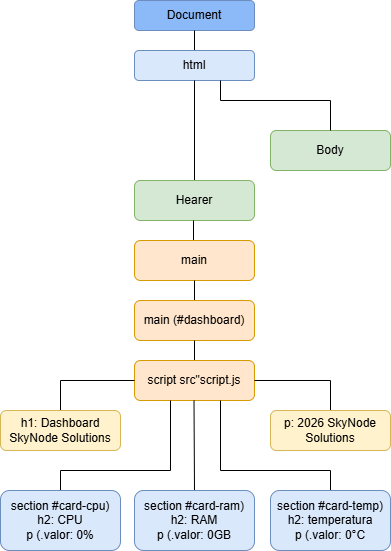

The diagram above was exported from draw.io. Its source (the exported page's mxGraphModel, read from the mxfile embedded in the PNG):
<mxGraphModel dx="1426" dy="785" grid="1" gridSize="10" guides="1" tooltips="1" connect="1" arrows="1" fold="1" page="1" pageScale="1" pageWidth="827" pageHeight="1169" math="0" shadow="0">
  <root>
    <mxCell id="0" />
    <mxCell id="1" parent="0" />
    <mxCell id="30EqNFSg-Qs0mW2wYtIa-1" parent="1" style="rounded=1;whiteSpace=wrap;html=1;fillColor=light-dark(#8cb9f8, #1d293b);strokeColor=#6c8ebf;" value="Document" vertex="1">
      <mxGeometry height="30" width="120" x="354" y="30" as="geometry" />
    </mxCell>
    <mxCell id="30EqNFSg-Qs0mW2wYtIa-2" edge="1" parent="1" style="endArrow=none;html=1;rounded=0;" value="">
      <mxGeometry height="50" relative="1" width="50" as="geometry">
        <mxPoint x="414" y="80" as="sourcePoint" />
        <mxPoint x="414" y="60" as="targetPoint" />
      </mxGeometry>
    </mxCell>
    <mxCell id="30EqNFSg-Qs0mW2wYtIa-3" parent="1" style="rounded=1;whiteSpace=wrap;html=1;fillColor=#dae8fc;strokeColor=#6c8ebf;" value="html" vertex="1">
      <mxGeometry height="30" width="120" x="354" y="80" as="geometry" />
    </mxCell>
    <mxCell id="30EqNFSg-Qs0mW2wYtIa-4" edge="1" parent="1" style="endArrow=none;html=1;rounded=0;" value="">
      <mxGeometry height="50" relative="1" width="50" as="geometry">
        <mxPoint x="414" y="210" as="sourcePoint" />
        <mxPoint x="414" y="110" as="targetPoint" />
      </mxGeometry>
    </mxCell>
    <mxCell id="30EqNFSg-Qs0mW2wYtIa-6" edge="1" parent="1" style="endArrow=none;html=1;rounded=0;" value="">
      <mxGeometry height="50" relative="1" width="50" as="geometry">
        <mxPoint x="440" y="130" as="sourcePoint" />
        <mxPoint x="440" y="110" as="targetPoint" />
      </mxGeometry>
    </mxCell>
    <mxCell id="30EqNFSg-Qs0mW2wYtIa-8" edge="1" parent="1" style="endArrow=none;html=1;rounded=0;" value="">
      <mxGeometry height="50" relative="1" width="50" as="geometry">
        <mxPoint x="550" y="130" as="sourcePoint" />
        <mxPoint x="440" y="130" as="targetPoint" />
      </mxGeometry>
    </mxCell>
    <mxCell id="30EqNFSg-Qs0mW2wYtIa-9" parent="1" style="rounded=1;whiteSpace=wrap;html=1;fillColor=#d5e8d4;strokeColor=#82b366;" value="Hearer" vertex="1">
      <mxGeometry height="40" width="120" x="354" y="210" as="geometry" />
    </mxCell>
    <mxCell id="30EqNFSg-Qs0mW2wYtIa-10" parent="1" style="rounded=1;whiteSpace=wrap;html=1;fillColor=#d5e8d4;strokeColor=#82b366;" value="Body" vertex="1">
      <mxGeometry height="40" width="120" x="490" y="160" as="geometry" />
    </mxCell>
    <mxCell id="30EqNFSg-Qs0mW2wYtIa-11" edge="1" parent="1" source="30EqNFSg-Qs0mW2wYtIa-10" style="endArrow=none;html=1;rounded=0;exitX=0.5;exitY=0;exitDx=0;exitDy=0;" value="">
      <mxGeometry height="50" relative="1" width="50" as="geometry">
        <mxPoint x="500" y="190" as="sourcePoint" />
        <mxPoint x="550" y="130" as="targetPoint" />
      </mxGeometry>
    </mxCell>
    <mxCell id="30EqNFSg-Qs0mW2wYtIa-12" edge="1" parent="1" style="endArrow=none;html=1;rounded=0;" value="">
      <mxGeometry height="50" relative="1" width="50" as="geometry">
        <mxPoint x="413" y="270" as="sourcePoint" />
        <mxPoint x="413" y="250" as="targetPoint" />
      </mxGeometry>
    </mxCell>
    <mxCell id="30EqNFSg-Qs0mW2wYtIa-13" parent="1" style="rounded=1;whiteSpace=wrap;html=1;fillColor=#ffe6cc;strokeColor=#d79b00;" value="main" vertex="1">
      <mxGeometry height="40" width="120" x="354" y="270" as="geometry" />
    </mxCell>
    <mxCell id="30EqNFSg-Qs0mW2wYtIa-14" edge="1" parent="1" style="endArrow=none;html=1;rounded=0;" value="">
      <mxGeometry height="50" relative="1" width="50" as="geometry">
        <mxPoint x="414" y="330" as="sourcePoint" />
        <mxPoint x="414" y="310" as="targetPoint" />
      </mxGeometry>
    </mxCell>
    <mxCell id="30EqNFSg-Qs0mW2wYtIa-15" parent="1" style="rounded=1;whiteSpace=wrap;html=1;fillColor=#ffe6cc;strokeColor=#d79b00;" value="main (#dashboard)" vertex="1">
      <mxGeometry height="40" width="120" x="354" y="330" as="geometry" />
    </mxCell>
    <mxCell id="30EqNFSg-Qs0mW2wYtIa-16" edge="1" parent="1" style="endArrow=none;html=1;rounded=0;" value="">
      <mxGeometry height="50" relative="1" width="50" as="geometry">
        <mxPoint x="414" y="390" as="sourcePoint" />
        <mxPoint x="414" y="370" as="targetPoint" />
      </mxGeometry>
    </mxCell>
    <mxCell id="30EqNFSg-Qs0mW2wYtIa-17" parent="1" style="rounded=1;whiteSpace=wrap;html=1;fillColor=#ffe6cc;strokeColor=#d79b00;" value="script src&quot;script.js" vertex="1">
      <mxGeometry height="40" width="120" x="354" y="390" as="geometry" />
    </mxCell>
    <mxCell id="30EqNFSg-Qs0mW2wYtIa-18" edge="1" parent="1" style="endArrow=none;html=1;rounded=0;" value="">
      <mxGeometry height="50" relative="1" width="50" as="geometry">
        <mxPoint x="280" y="410" as="sourcePoint" />
        <mxPoint x="354" y="410" as="targetPoint" />
      </mxGeometry>
    </mxCell>
    <mxCell id="30EqNFSg-Qs0mW2wYtIa-19" edge="1" parent="1" style="endArrow=none;html=1;rounded=0;" value="">
      <mxGeometry height="50" relative="1" width="50" as="geometry">
        <mxPoint x="474" y="410" as="sourcePoint" />
        <mxPoint x="550" y="410" as="targetPoint" />
      </mxGeometry>
    </mxCell>
    <mxCell id="30EqNFSg-Qs0mW2wYtIa-20" edge="1" parent="1" style="endArrow=none;html=1;rounded=0;" value="">
      <mxGeometry height="50" relative="1" width="50" as="geometry">
        <mxPoint x="280" y="440" as="sourcePoint" />
        <mxPoint x="280" y="410" as="targetPoint" />
      </mxGeometry>
    </mxCell>
    <mxCell id="30EqNFSg-Qs0mW2wYtIa-21" edge="1" parent="1" style="endArrow=none;html=1;rounded=0;" value="">
      <mxGeometry height="50" relative="1" width="50" as="geometry">
        <mxPoint x="550" y="440" as="sourcePoint" />
        <mxPoint x="550" y="410" as="targetPoint" />
      </mxGeometry>
    </mxCell>
    <mxCell id="30EqNFSg-Qs0mW2wYtIa-22" parent="1" style="rounded=1;whiteSpace=wrap;html=1;fillColor=#fff2cc;strokeColor=#d6b656;" value="h1: Dashboard&lt;div&gt;SkyNode Solutions&lt;/div&gt;" vertex="1">
      <mxGeometry height="40" width="120" x="220" y="440" as="geometry" />
    </mxCell>
    <mxCell id="30EqNFSg-Qs0mW2wYtIa-23" parent="1" style="rounded=1;whiteSpace=wrap;html=1;fillColor=#fff2cc;strokeColor=#d6b656;" value="p: 2026 SkyNode Solutions" vertex="1">
      <mxGeometry height="40" width="120" x="490" y="440" as="geometry" />
    </mxCell>
    <mxCell id="30EqNFSg-Qs0mW2wYtIa-24" edge="1" parent="1" style="endArrow=none;html=1;rounded=0;" value="">
      <mxGeometry height="50" relative="1" width="50" as="geometry">
        <mxPoint x="414" y="520" as="sourcePoint" />
        <mxPoint x="413.5" y="430" as="targetPoint" />
      </mxGeometry>
    </mxCell>
    <mxCell id="30EqNFSg-Qs0mW2wYtIa-25" edge="1" parent="1" style="endArrow=none;html=1;rounded=0;" value="">
      <mxGeometry height="50" relative="1" width="50" as="geometry">
        <mxPoint x="390" y="500" as="sourcePoint" />
        <mxPoint x="390" y="430" as="targetPoint" />
      </mxGeometry>
    </mxCell>
    <mxCell id="30EqNFSg-Qs0mW2wYtIa-26" edge="1" parent="1" style="endArrow=none;html=1;rounded=0;" value="">
      <mxGeometry height="50" relative="1" width="50" as="geometry">
        <mxPoint x="440" y="500" as="sourcePoint" />
        <mxPoint x="440" y="430" as="targetPoint" />
      </mxGeometry>
    </mxCell>
    <mxCell id="30EqNFSg-Qs0mW2wYtIa-27" edge="1" parent="1" style="endArrow=none;html=1;rounded=0;" value="">
      <mxGeometry height="50" relative="1" width="50" as="geometry">
        <mxPoint x="440" y="500" as="sourcePoint" />
        <mxPoint x="550" y="500" as="targetPoint" />
      </mxGeometry>
    </mxCell>
    <mxCell id="30EqNFSg-Qs0mW2wYtIa-28" edge="1" parent="1" style="endArrow=none;html=1;rounded=0;" value="">
      <mxGeometry height="50" relative="1" width="50" as="geometry">
        <mxPoint x="280" y="500" as="sourcePoint" />
        <mxPoint x="390" y="500" as="targetPoint" />
      </mxGeometry>
    </mxCell>
    <mxCell id="30EqNFSg-Qs0mW2wYtIa-29" edge="1" parent="1" style="endArrow=none;html=1;rounded=0;" value="">
      <mxGeometry height="50" relative="1" width="50" as="geometry">
        <mxPoint x="280" y="520" as="sourcePoint" />
        <mxPoint x="280" y="500" as="targetPoint" />
      </mxGeometry>
    </mxCell>
    <mxCell id="30EqNFSg-Qs0mW2wYtIa-30" edge="1" parent="1" style="endArrow=none;html=1;rounded=0;" value="">
      <mxGeometry height="50" relative="1" width="50" as="geometry">
        <mxPoint x="550" y="520" as="sourcePoint" />
        <mxPoint x="550" y="500" as="targetPoint" />
      </mxGeometry>
    </mxCell>
    <mxCell id="30EqNFSg-Qs0mW2wYtIa-31" parent="1" style="rounded=1;whiteSpace=wrap;html=1;fillColor=#dae8fc;strokeColor=#6c8ebf;" value="section #card-cpu)&lt;div&gt;h2: CPU&lt;/div&gt;&lt;div&gt;p (.valor: 0%&lt;/div&gt;" vertex="1">
      <mxGeometry height="60" width="120" x="220" y="520" as="geometry" />
    </mxCell>
    <mxCell id="30EqNFSg-Qs0mW2wYtIa-32" parent="1" style="rounded=1;whiteSpace=wrap;html=1;fillColor=#dae8fc;strokeColor=#6c8ebf;" value="section #card-ram)&lt;div&gt;h2: RAM&lt;/div&gt;&lt;div&gt;p (.valor: 0GB&lt;/div&gt;" vertex="1">
      <mxGeometry height="60" width="120" x="354" y="520" as="geometry" />
    </mxCell>
    <mxCell id="30EqNFSg-Qs0mW2wYtIa-33" parent="1" style="rounded=1;whiteSpace=wrap;html=1;fillColor=#dae8fc;strokeColor=#6c8ebf;" value="section #card-temp)&lt;div&gt;h2: temperatura&lt;/div&gt;&lt;div&gt;p (.valor: 0°C&lt;/div&gt;" vertex="1">
      <mxGeometry height="60" width="120" x="490" y="520" as="geometry" />
    </mxCell>
  </root>
</mxGraphModel>